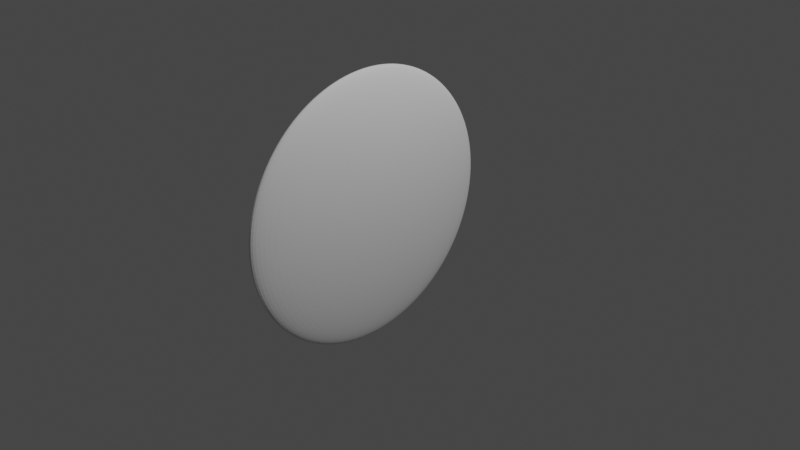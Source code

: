 # Source: proportional_Version3.0.blend  (saved by Blender 3.3.6; exported with 4.5.12 LTS)
import bpy
from mathutils import Matrix  # noqa: F401  (used for matrix-valued properties, if any)

bpy.ops.wm.read_factory_settings(use_empty=True)
scene = bpy.context.scene
scene.name = 'Scene'

# ---- collections
col_collection = bpy.data.collections.new('Collection'); scene.collection.children.link(col_collection)

# ---- materials (node trees are filled in below, after node groups)
mat_material = bpy.data.materials.new('Material')
mat_material.alpha_threshold = 0.0
mat_material.use_transparent_shadow = False
mat_material.roughness = 0.5
mat_material.line_color = (0.0, 0.0, 0.0, 1.0)

# ---- node groups
ng_selection_tool = bpy.data.node_groups.new('Selection_Tool', 'GeometryNodeTree')
_s = ng_selection_tool.interface.new_socket(name='Value', in_out='OUTPUT', socket_type='NodeSocketFloat')
_s = ng_selection_tool.interface.new_socket(name='Curve', in_out='OUTPUT', socket_type='NodeSocketGeometry')
_s = ng_selection_tool.interface.new_socket(name='Radius', in_out='INPUT', socket_type='NodeSocketFloat')
_s.subtype = 'DISTANCE'
_s.default_value = 1.0
_s.min_value = 0.0
_s = ng_selection_tool.interface.new_socket(name='Mesh', in_out='INPUT', socket_type='NodeSocketGeometry')
ng_selection_tool.is_modifier = True
_N = ng_selection_tool.nodes; _L = ng_selection_tool.links
n0 = _N.new('NodeReroute'); n0.name = 'Reroute.001'; n0.location = (-517, 12)
n0.width = 16
n0.socket_idname = 'NodeSocketGeometry'
n1 = _N.new('GeometryNodeCurveToMesh'); n1.name = 'Curve to Mesh'; n1.location = (335, -21)
n2 = _N.new('GeometryNodeCurvePrimitiveCircle'); n2.name = 'Curve Circle'; n2.location = (122, -126)
n3 = _N.new('GeometryNodeProximity'); n3.name = 'Geometry Proximity.001'; n3.location = (-389, 165)
n4 = _N.new('ShaderNodeMath'); n4.name = 'Math'; n4.location = (-156, 191)
n4.operation = 'LESS_THAN'
n5 = _N.new('GeometryNodeMeshToCurve'); n5.name = 'Mesh to Curve.002'; n5.location = (517, 3)
n6 = _N.new('NodeReroute'); n6.name = 'Reroute'; n6.location = (-203, -191)
n6.width = 16
n6.socket_idname = 'NodeSocketFloatDistance'
n7 = _N.new('NodeGroupInput'); n7.name = 'Group Input'; n7.location = (-717, 0)
n8 = _N.new('NodeGroupOutput'); n8.name = 'Group Output'; n8.location = (707, 0)
n9 = _N.new('GeometryNodeMeshToCurve'); n9.name = 'Mesh to Curve.001'; n9.location = (-404, -46)
n10 = _N.new('GeometryNodeInputNamedAttribute'); n10.name = 'Named Attribute'; n10.location = (310, -21)
n10.inputs[0].default_value = 'radius'
n11 = _N.new('GeometryNodeSwitch'); n11.name = 'Switch'; n11.location = (310, -21)
n11.input_type = 'FLOAT'
n11.inputs[1].default_value = 1.0
_L.new(n4.outputs[0], n8.inputs[0])
_L.new(n5.outputs[0], n8.inputs[1])
_L.new(n7.outputs[0], n6.inputs[0])
_L.new(n7.outputs[1], n0.inputs[0])
_L.new(n0.outputs[0], n9.inputs[0])
_L.new(n9.outputs[0], n1.inputs[0])
_L.new(n2.outputs[0], n1.inputs[1])
_L.new(n1.outputs[0], n5.inputs[0])
_L.new(n0.outputs[0], n3.inputs[0])
_L.new(n6.outputs[0], n2.inputs[4])
_L.new(n6.outputs[0], n4.inputs[1])
_L.new(n3.outputs[1], n4.inputs[0])
_L.new(n10.outputs[1], n11.inputs[0])
_L.new(n10.outputs[0], n11.inputs[2])
_L.new(n11.outputs[0], n1.inputs[2])
n8.is_active_output = True
ng_proprtional_edit_3_0 = bpy.data.node_groups.new('proprtional_edit_3.0', 'GeometryNodeTree')
_s = ng_proprtional_edit_3_0.interface.new_socket(name='Selection and Object', in_out='OUTPUT', socket_type='NodeSocketGeometry')
_s = ng_proprtional_edit_3_0.interface.new_socket(name='Object', in_out='OUTPUT', socket_type='NodeSocketGeometry')
_s = ng_proprtional_edit_3_0.interface.new_socket(name='Output', in_out='OUTPUT', socket_type='NodeSocketGeometry')
_s = ng_proprtional_edit_3_0.interface.new_socket(name='Geometry', in_out='INPUT', socket_type='NodeSocketGeometry')
_s = ng_proprtional_edit_3_0.interface.new_socket(name='radius', in_out='INPUT', socket_type='NodeSocketFloat')
_s.default_value = 0.8
_s.min_value = -1e+04
_s.max_value = 1e+04
_s = ng_proprtional_edit_3_0.interface.new_socket(name='Target', in_out='INPUT', socket_type='NodeSocketGeometry')
_s = ng_proprtional_edit_3_0.interface.new_socket(name='scale', in_out='INPUT', socket_type='NodeSocketFloat')
_s.min_value = -1e+04
_s.max_value = 1e+04
_s = ng_proprtional_edit_3_0.interface.new_socket(name='selection', in_out='INPUT', socket_type='NodeSocketBool')
_s.default_value = True
_s = ng_proprtional_edit_3_0.interface.new_socket(name='Exponent', in_out='INPUT', socket_type='NodeSocketFloat')
_s.default_value = 3.0
_s.min_value = -1e+04
_s.max_value = 1e+04
ng_proprtional_edit_3_0.is_modifier = True
_N = ng_proprtional_edit_3_0.nodes; _L = ng_proprtional_edit_3_0.links
n0 = _N.new('NodeReroute'); n0.name = 'Reroute.002'; n0.location = (-3247, -307)
n0.width = 16
n0.socket_idname = 'NodeSocketGeometry'
n1 = _N.new('NodeReroute'); n1.name = 'Reroute.001'; n1.location = (-2415, -57)
n1.width = 16
n1.socket_idname = 'NodeSocketFloat'
n2 = _N.new('ShaderNodeMath'); n2.name = 'Math.026'; n2.location = (-233, -375)
n2.operation = 'LESS_THAN'
n3 = _N.new('ShaderNodeVectorMath'); n3.name = 'Vector Math.039'; n3.location = (-377, 396)
n3.operation = 'SUBTRACT'
n4 = _N.new('ShaderNodeVectorMath'); n4.name = 'Vector Math.040'; n4.location = (-19, 513)
n5 = _N.new('ShaderNodeVectorMath'); n5.name = 'Vector Math.041'; n5.location = (-210, 413)
n5.operation = 'DIVIDE'
n5.inputs[1].default_value = (2.0, 2.0, 2.0)
n6 = _N.new('ShaderNodeVectorMath'); n6.name = 'Vector Math.042'; n6.location = (635, 374)
n6.operation = 'SUBTRACT'
n7 = _N.new('ShaderNodeVectorMath'); n7.name = 'Vector Math.043'; n7.location = (802, 391)
n7.operation = 'DIVIDE'
n7.inputs[1].default_value = (2.0, 2.0, 2.0)
n8 = _N.new('ShaderNodeVectorMath'); n8.name = 'Vector Math.044'; n8.location = (1645, 452)
n8.operation = 'DIVIDE'
n9 = _N.new('ShaderNodeVectorMath'); n9.name = 'Vector Math.049'; n9.location = (1178, 554)
n9.operation = 'SUBTRACT'
n10 = _N.new('ShaderNodeVectorMath'); n10.name = 'Vector Math.047'; n10.location = (1007, 412)
n11 = _N.new('ShaderNodeVectorMath'); n11.name = 'Vector Math.048'; n11.location = (1373, 395)
n11.operation = 'LENGTH'
n12 = _N.new('GeometryNodeBoundBox'); n12.name = 'Bounding Box.008'; n12.location = (184, 352)
n13 = _N.new('GeometryNodeBoundBox'); n13.name = 'Bounding Box.007'; n13.location = (-654, 427)
n14 = _N.new('NodeReroute'); n14.name = 'Reroute'; n14.location = (208, -192)
n14.width = 16
n14.socket_idname = 'NodeSocketFloat'
n15 = _N.new('ShaderNodeMath'); n15.name = 'Math.028'; n15.location = (495, 20)
n15.operation = 'ABSOLUTE'
n15.inputs[1].default_value = 0.8
n16 = _N.new('ShaderNodeVectorMath'); n16.name = 'Vector Math.046'; n16.location = (2126, 477)
n16.operation = 'MULTIPLY'
n17 = _N.new('ShaderNodeMath'); n17.name = 'Math.029'; n17.location = (696, -38)
n17.operation = 'DIVIDE'
n18 = _N.new('GeometryNodeCaptureAttribute'); n18.name = 'Capture Attribute.001'; n18.location = (-2038, 626)
n18.capture_items.clear()
n19 = _N.new('GeometryNodeJoinGeometry'); n19.name = 'Join Geometry.003'; n19.location = (-1038, -725)
n20 = _N.new('GeometryNodeCurveToMesh'); n20.name = 'Curve to Mesh'; n20.location = (-1477, -290)
n21 = _N.new('GeometryNodeCurvePrimitiveCircle'); n21.name = 'Curve Circle'; n21.location = (-1767, -491)
n22 = _N.new('GeometryNodeMeshToCurve'); n22.name = 'Mesh to Curve.001'; n22.location = (-1698, -200)
n23 = _N.new('GeometryNodeMeshToCurve'); n23.name = 'Mesh to Curve.002'; n23.location = (-1257, -536)
n24 = _N.new('GeometryNodeProximity'); n24.name = 'Geometry Proximity.002'; n24.location = (-829, -5)
n24.target_element = 'EDGES'
n25 = _N.new('ShaderNodeMath'); n25.name = 'Math.009'; n25.location = (-1705, 399)
n25.operation = 'GREATER_THAN'
n26 = _N.new('FunctionNodeBooleanMath'); n26.name = 'Boolean Math'; n26.location = (1725, 127)
n27 = _N.new('NodeReroute'); n27.name = 'Reroute.003'; n27.location = (1861, 285)
n27.width = 16
n27.socket_idname = 'NodeSocketFloat'
n28 = _N.new('ShaderNodeCombineXYZ'); n28.name = 'Combine XYZ'; n28.location = (1946, 346)
n29 = _N.new('ShaderNodeVectorMath'); n29.name = 'Vector Math.045'; n29.location = (1883, 494)
n29.operation = 'MULTIPLY'
n30 = _N.new('ShaderNodeMath'); n30.name = 'Math.030'; n30.location = (941, 21)
n30.operation = 'POWER'
n31 = _N.new('ShaderNodeMath'); n31.name = 'Math.027'; n31.location = (302, -23)
n31.operation = 'SUBTRACT'
n32 = _N.new('GeometryNodeCaptureAttribute'); n32.name = 'Capture Attribute.008'; n32.location = (-565, 184)
n32.capture_items.clear()
n33 = _N.new('GeometryNodeDeleteGeometry'); n33.name = 'Delete Geometry.003'; n33.location = (-1369, 507)
n34 = _N.new('ShaderNodeMath'); n34.name = 'Math.012'; n34.location = (-1376, 87)
n35 = _N.new('ShaderNodeMath'); n35.name = 'Math.011'; n35.location = (-1544, 156)
n35.operation = 'MULTIPLY'
n35.inputs[1].default_value = 0.33
n36 = _N.new('GeometryNodeProximity'); n36.name = 'Geometry Proximity.001'; n36.location = (-2228, 399)
n36.target_element = 'EDGES'
n37 = _N.new('NodeGroupOutput'); n37.name = 'Group Output'; n37.location = (3271, 165)
n38 = _N.new('GeometryNodeJoinGeometry'); n38.name = 'Join Geometry.004'; n38.location = (2871, 148)
n39 = _N.new('GeometryNodeJoinGeometry'); n39.name = 'Join Geometry.001'; n39.location = (2868, -41)
n40 = _N.new('GeometryNodeSetPosition'); n40.name = 'Set Position.010'; n40.location = (2516, 274)
n41 = _N.new('NodeGroupInput'); n41.name = 'Group Input'; n41.location = (-3447, 0)
n42 = _N.new('GeometryNodeInputNamedAttribute'); n42.name = 'Named Attribute'; n42.location = (-1502, -290)
n42.inputs[0].default_value = 'radius'
n43 = _N.new('GeometryNodeSwitch'); n43.name = 'Switch'; n43.location = (-1502, -290)
n43.input_type = 'FLOAT'
n43.inputs[1].default_value = 1.0
_L.new(n41.outputs[0], n18.inputs[0])
_L.new(n41.outputs[1], n1.inputs[0])
_L.new(n41.outputs[2], n0.inputs[0])
_L.new(n36.outputs[1], n18.inputs[1])
_L.new(n18.outputs[0], n33.inputs[0])
_L.new(n18.outputs[1], n25.inputs[0])
_L.new(n25.outputs[0], n33.inputs[1])
_L.new(n0.outputs[0], n36.inputs[0])
_L.new(n13.outputs[2], n3.inputs[0])
_L.new(n13.outputs[1], n3.inputs[1])
_L.new(n3.outputs[0], n5.inputs[0])
_L.new(n13.outputs[1], n4.inputs[0])
_L.new(n5.outputs[0], n4.inputs[1])
_L.new(n24.outputs[1], n32.inputs[1])
_L.new(n12.outputs[2], n6.inputs[0])
_L.new(n12.outputs[1], n6.inputs[1])
_L.new(n6.outputs[0], n7.inputs[0])
_L.new(n12.outputs[1], n10.inputs[0])
_L.new(n7.outputs[0], n10.inputs[1])
_L.new(n4.outputs[0], n9.inputs[0])
_L.new(n10.outputs[0], n9.inputs[1])
_L.new(n9.outputs[0], n11.inputs[0])
_L.new(n9.outputs[0], n8.inputs[0])
_L.new(n16.outputs[0], n40.inputs[3])
_L.new(n8.outputs[0], n29.inputs[0])
_L.new(n29.outputs[0], n16.inputs[0])
_L.new(n32.outputs[1], n2.inputs[0])
_L.new(n26.outputs[0], n40.inputs[1])
_L.new(n0.outputs[0], n24.inputs[0])
_L.new(n0.outputs[0], n13.inputs[0])
_L.new(n32.outputs[0], n40.inputs[0])
_L.new(n31.outputs[0], n15.inputs[0])
_L.new(n32.outputs[1], n31.inputs[0])
_L.new(n1.outputs[0], n2.inputs[1])
_L.new(n14.outputs[0], n31.inputs[1])
_L.new(n23.outputs[0], n19.inputs[0])
_L.new(n40.outputs[0], n38.inputs[0])
_L.new(n19.outputs[0], n38.inputs[0])
_L.new(n11.outputs[1], n8.inputs[1])
_L.new(n0.outputs[0], n19.inputs[0])
_L.new(n1.outputs[0], n14.inputs[0])
_L.new(n14.outputs[0], n17.inputs[1])
_L.new(n15.outputs[0], n17.inputs[0])
_L.new(n30.outputs[0], n29.inputs[1])
_L.new(n0.outputs[0], n22.inputs[0])
_L.new(n22.outputs[0], n20.inputs[0])
_L.new(n1.outputs[0], n21.inputs[4])
_L.new(n21.outputs[0], n20.inputs[1])
_L.new(n20.outputs[0], n23.inputs[0])
_L.new(n1.outputs[0], n35.inputs[0])
_L.new(n35.outputs[0], n34.inputs[1])
_L.new(n1.outputs[0], n34.inputs[0])
_L.new(n17.outputs[0], n30.inputs[0])
_L.new(n2.outputs[0], n26.inputs[0])
_L.new(n28.outputs[0], n16.inputs[1])
_L.new(n27.outputs[0], n28.inputs[0])
_L.new(n41.outputs[3], n27.inputs[0])
_L.new(n27.outputs[0], n28.inputs[1])
_L.new(n27.outputs[0], n28.inputs[2])
_L.new(n41.outputs[4], n26.inputs[1])
_L.new(n41.outputs[5], n30.inputs[1])
_L.new(n33.outputs[0], n12.inputs[0])
_L.new(n41.outputs[0], n32.inputs[0])
_L.new(n1.outputs[0], n25.inputs[1])
_L.new(n0.outputs[0], n39.inputs[0])
_L.new(n40.outputs[0], n39.inputs[0])
_L.new(n38.outputs[0], n37.inputs[0])
_L.new(n39.outputs[0], n37.inputs[1])
_L.new(n40.outputs[0], n37.inputs[2])
_L.new(n42.outputs[1], n43.inputs[0])
_L.new(n42.outputs[0], n43.inputs[2])
_L.new(n43.outputs[0], n20.inputs[2])
n37.is_active_output = True
ng_geometry_nodes = bpy.data.node_groups.new('Geometry Nodes', 'GeometryNodeTree')
_s = ng_geometry_nodes.interface.new_socket(name='Geometry', in_out='OUTPUT', socket_type='NodeSocketGeometry')
_s = ng_geometry_nodes.interface.new_socket(name='Geometry', in_out='INPUT', socket_type='NodeSocketGeometry')
ng_geometry_nodes.is_modifier = True
# nodes of 'Geometry Nodes' reference scene objects; filled in after objects exist

# ---- material node trees
mat_material.use_nodes = True; mat_material.node_tree.nodes.clear()
_N = mat_material.node_tree.nodes; _L = mat_material.node_tree.links
n0 = _N.new('ShaderNodeOutputMaterial'); n0.name = 'Material Output'; n0.location = (300, 300)
n1 = _N.new('ShaderNodeBsdfPrincipled'); n1.name = 'Principled BSDF'; n1.location = (10, 300)
n1.distribution = 'GGX'
n1.subsurface_method = 'RANDOM_WALK_SKIN'
n1.inputs[3].default_value = 1.45
n1.inputs[27].default_value = (0.0, 0.0, 0.0, 1.0)
n1.inputs[28].default_value = 1.0
_L.new(n1.outputs[0], n0.inputs[0])
n0.is_active_output = True

# ---- world
world_world = bpy.data.worlds.new('World'); scene.world = world_world
world_world.use_nodes = True; world_world.node_tree.nodes.clear()
_N = world_world.node_tree.nodes; _L = world_world.node_tree.links
n0 = _N.new('ShaderNodeOutputWorld'); n0.name = 'World Output'; n0.location = (300, 300)
n1 = _N.new('ShaderNodeBackground'); n1.name = 'Background'; n1.location = (10, 300)
n1.inputs[0].default_value = (0.05088, 0.05088, 0.05088, 1.0)
_L.new(n1.outputs[0], n0.inputs[0])
n0.is_active_output = True
world_world.color = (0.05088, 0.05088, 0.05088)
world_world.use_sun_shadow = False
world_world.sun_shadow_jitter_overblur = 0.0

# ---- cameras
cam_camera = bpy.data.cameras.new('Camera')
cam_camera.clip_end = 100.0
cam_camera.ortho_scale = 7.314

# ---- lights
light_light = bpy.data.lights.new('Light', 'POINT')
light_light.transmission_factor = 0.0
light_light.energy = 1000.0
light_light.shadow_soft_size = 0.1
light_light.shadow_maximum_resolution = 0.006
light_light.use_absolute_resolution = True

# ---- meshes
me_cube = bpy.data.meshes.new('Cube')
me_cube.from_pydata([(1.0, 1.0, 1.0), (1.0, 1.0, -1.0), (1.0, -1.0, 1.0), (1.0, -1.0, -1.0), (-1.0, 1.0, 1.0), (-1.0, 1.0, -1.0), (-1.0, -1.0, 1.0), (-1.0, -1.0, -1.0)], [], [(0, 4, 6, 2), (3, 2, 6, 7), (7, 6, 4, 5), (5, 1, 3, 7), (1, 0, 2, 3), (5, 4, 0, 1)])
_uv = me_cube.uv_layers.new(name='UVMap')
_uv.uv.foreach_set('vector', [0.625, 0.5, 0.875, 0.5, 0.875, 0.75, 0.625, 0.75, 0.375, 0.75, 0.625, 0.75, 0.625, 1.0, 0.375, 1.0, 0.375, 0.0, 0.625, 0.0, 0.625, 0.25, 0.375, 0.25, 0.125, 0.5, 0.375, 0.5, 0.375, 0.75, 0.125, 0.75, 0.375, 0.5, 0.625, 0.5, 0.625, 0.75, 0.375, 0.75, 0.375, 0.25, 0.625, 0.25, 0.625, 0.5, 0.375, 0.5])
me_cube.materials.append(mat_material)
me_cube.use_mirror_vertex_groups = False
me_cube.update()
me_plane = bpy.data.meshes.new('Plane')
me_plane.from_pydata([(0.3586, -0.2275, 0.07622), (0.4786, 0.6845, -0.3564)], [(1, 0)], [])
_uv = me_plane.uv_layers.new(name='UVMap')
_uv.uv.foreach_set('vector', [])
me_plane.update()
me_plane_001 = bpy.data.meshes.new('Plane.001')
me_plane_001.from_pydata([(0.3586, -0.2275, 0.07622), (0.4786, 0.6845, -0.3564), (0.4786, 0.6845, -0.6789), (0.3365, -0.1872, -1.307)], [], [(1, 0, 3, 2)])
_uv = me_plane_001.uv_layers.new(name='UVMap')
_uv.uv.foreach_set('vector', [0.0, 0.0, 0.0, 0.0, 0.0, 0.0, 0.0, 0.0])
me_plane_001.update()

# ---- objects
ob_cube = bpy.data.objects.new('Cube', me_cube)
ob_light = bpy.data.objects.new('Light', light_light)
ob_camera = bpy.data.objects.new('Camera', cam_camera)
ob_plane = bpy.data.objects.new('Plane', me_plane)
ob_plane_001 = bpy.data.objects.new('Plane.001', me_plane_001)
_N = ng_geometry_nodes.nodes; _L = ng_geometry_nodes.links
n0 = _N.new('GeometryNodeStoreNamedAttribute'); n0.name = 'Store Named Attribute.001'; n0.location = (-1209, -925)
n0.data_type = 'FLOAT_VECTOR'
n0.domain = 'CORNER'
n0.inputs[2].default_value = 'uv_map'
n1 = _N.new('GeometryNodeStoreNamedAttribute'); n1.name = 'Store Named Attribute'; n1.location = (-2404, -33)
n1.data_type = 'FLOAT_VECTOR'
n1.domain = 'CORNER'
n1.inputs[2].default_value = 'uv_map'
n2 = _N.new('NodeGroupInput'); n2.name = 'Group Input'; n2.location = (-2633, -46)
n3 = _N.new('GeometryNodeMeshUVSphere'); n3.name = 'UV Sphere'; n3.location = (-2429, -33)
n3.inputs[0].default_value = 72
n3.inputs[1].default_value = 67
n3.inputs[2].default_value = 1.5
n4 = _N.new('GeometryNodeMeshToCurve'); n4.name = 'Mesh to Curve'; n4.location = (-610, -702)
n5 = _N.new('GeometryNodeInstanceOnPoints'); n5.name = 'Instance on Points'; n5.location = (-911, -715)
n6 = _N.new('GeometryNodeMeshToPoints'); n6.name = 'Mesh to Points'; n6.location = (-1230, -736)
n7 = _N.new('GeometryNodeMeshUVSphere'); n7.name = 'UV Sphere.001'; n7.location = (-1234, -925)
n7.inputs[0].default_value = 14
n7.inputs[1].default_value = 8
n8 = _N.new('ShaderNodeValue'); n8.name = 'Value'; n8.location = (-1432, -541)
n8.outputs[0].default_value = 0.6
n9 = _N.new('GeometryNodeObjectInfo'); n9.name = 'Object Info'; n9.location = (-1824, -413)
n9.transform_space = 'RELATIVE'
n9.inputs[0].default_value = ob_plane
n10 = _N.new('GeometryNodeDeleteGeometry'); n10.name = 'Delete Geometry.001'; n10.location = (-279, 202)
n11 = _N.new('ShaderNodeMath'); n11.name = 'Math.001'; n11.location = (-617, -103)
n11.operation = 'GREATER_THAN'
n11.inputs[1].default_value = 0.8
n12 = _N.new('ShaderNodeMath'); n12.name = 'Math.005'; n12.location = (-613, 142)
n12.operation = 'LESS_THAN'
n13 = _N.new('GeometryNodeDeleteGeometry'); n13.name = 'Delete Geometry'; n13.location = (-281, 4)
n14 = _N.new('GeometryNodeJoinGeometry'); n14.name = 'Join Geometry'; n14.location = (2369, 67)
n15 = _N.new('ShaderNodeMath'); n15.name = 'Math.004'; n15.location = (-617, -434)
n15.operation = 'LESS_THAN'
n16 = _N.new('GeometryNodeProximity'); n16.name = 'Geometry Proximity'; n16.location = (-954, -192)
n16.target_element = 'EDGES'
n17 = _N.new('GeometryNodeCaptureAttribute'); n17.name = 'Capture Attribute'; n17.location = (-950, 124)
n17.capture_items.clear()
n18 = _N.new('GeometryNodeBoundBox'); n18.name = 'Bounding Box'; n18.location = (-1039, 368)
n19 = _N.new('ShaderNodeVectorMath'); n19.name = 'Vector Math.004'; n19.location = (-762, 337)
n19.operation = 'SUBTRACT'
n20 = _N.new('ShaderNodeVectorMath'); n20.name = 'Vector Math.006'; n20.location = (-403, 454)
n21 = _N.new('ShaderNodeVectorMath'); n21.name = 'Vector Math.005'; n21.location = (-594, 354)
n21.operation = 'DIVIDE'
n21.inputs[1].default_value = (2.0, 2.0, 2.0)
n22 = _N.new('GeometryNodeSetPosition'); n22.name = 'Set Position'; n22.location = (1963, 207)
n23 = _N.new('ShaderNodeVectorMath'); n23.name = 'Vector Math.010'; n23.location = (250, 315)
n23.operation = 'SUBTRACT'
n24 = _N.new('ShaderNodeVectorMath'); n24.name = 'Vector Math.011'; n24.location = (418, 332)
n24.operation = 'DIVIDE'
n24.inputs[1].default_value = (2.0, 2.0, 2.0)
n25 = _N.new('GeometryNodeBoundBox'); n25.name = 'Bounding Box.001'; n25.location = (45, 348)
n26 = _N.new('ShaderNodeVectorMath'); n26.name = 'Vector Math.015'; n26.location = (1261, 392)
n26.operation = 'DIVIDE'
n27 = _N.new('ShaderNodeVectorMath'); n27.name = 'Vector Math.016'; n27.location = (1480, 372)
n27.operation = 'MULTIPLY'
n28 = _N.new('ShaderNodeVectorMath'); n28.name = 'Vector Math.017'; n28.location = (1743, 328)
n28.operation = 'MULTIPLY'
n28.inputs[1].default_value = (0.2, 0.2, 0.2)
n29 = _N.new('ShaderNodeVectorMath'); n29.name = 'Vector Math.012'; n29.location = (596, 387)
n30 = _N.new('ShaderNodeVectorMath'); n30.name = 'Vector Math.014'; n30.location = (989, 336)
n30.operation = 'ABSOLUTE'
n31 = _N.new('ShaderNodeVectorMath'); n31.name = 'Vector Math.013'; n31.location = (794, 494)
n31.operation = 'SUBTRACT'
n32 = _N.new('ShaderNodeMath'); n32.name = 'Math.002'; n32.location = (-612, -264)
n32.operation = 'SUBTRACT'
n33 = _N.new('ShaderNodeMath'); n33.name = 'Math.003'; n33.location = (-420, -188)
n33.operation = 'ABSOLUTE'
n33.inputs[1].default_value = 0.8
n34 = _N.new('GeometryNodeObjectInfo'); n34.name = 'Object Info.001'; n34.location = (-2351, -2097)
n34.transform_space = 'RELATIVE'
n34.inputs[0].default_value = ob_plane
n35 = _N.new('GeometryNodeTransform'); n35.name = 'Transform'; n35.location = (-2145, -1468)
n35.inputs[3].default_value = (0.1, 1.0, 1.0)
n36 = _N.new('GeometryNodeSetPosition'); n36.name = 'Set Position.001'; n36.location = (-490, -1219)
n36.inputs[3].default_value = (-0.2, 0.0, 0.0)
n37 = _N.new('NodeGroupOutput'); n37.name = 'Group Output'; n37.location = (59, -1280)
n38 = _N.new('GeometryNodeGroup'); n38.name = 'Group.001'; n38.location = (-838, -1459)
n38.node_tree = ng_selection_tool
n38.inputs[0].default_value = 0.5
n39 = _N.new('GeometryNodeObjectInfo'); n39.name = 'Object Info.003'; n39.location = (-1323, -1539)
n39.transform_space = 'RELATIVE'
n39.inputs[0].default_value = ob_plane_001
n40 = _N.new('GeometryNodeGroup'); n40.name = 'Group'; n40.location = (-1179, -1840)
n40.width = 160
n40.node_tree = ng_proprtional_edit_3_0
n40.inputs[1].default_value = 0.8
n40.inputs[3].default_value = 0.9
n40.inputs[4].default_value = True
n40.inputs[5].default_value = 1.0
_L.new(n18.outputs[2], n19.inputs[0])
_L.new(n18.outputs[1], n19.inputs[1])
_L.new(n19.outputs[0], n21.inputs[0])
_L.new(n18.outputs[1], n20.inputs[0])
_L.new(n21.outputs[0], n20.inputs[1])
_L.new(n9.outputs[4], n6.inputs[0])
_L.new(n6.outputs[0], n5.inputs[0])
_L.new(n0.outputs[0], n5.inputs[2])
_L.new(n5.outputs[0], n4.inputs[0])
_L.new(n9.outputs[4], n16.inputs[0])
_L.new(n1.outputs[0], n17.inputs[0])
_L.new(n4.outputs[0], n14.inputs[0])
_L.new(n22.outputs[0], n14.inputs[0])
_L.new(n16.outputs[1], n17.inputs[1])
_L.new(n13.outputs[0], n22.inputs[0])
_L.new(n17.outputs[0], n13.inputs[0])
_L.new(n17.outputs[1], n11.inputs[0])
_L.new(n11.outputs[0], n13.inputs[1])
_L.new(n9.outputs[4], n18.inputs[0])
_L.new(n25.outputs[2], n23.inputs[0])
_L.new(n25.outputs[1], n23.inputs[1])
_L.new(n23.outputs[0], n24.inputs[0])
_L.new(n25.outputs[1], n29.inputs[0])
_L.new(n24.outputs[0], n29.inputs[1])
_L.new(n13.outputs[0], n25.inputs[0])
_L.new(n20.outputs[0], n31.inputs[0])
_L.new(n29.outputs[0], n31.inputs[1])
_L.new(n30.outputs[0], n26.inputs[1])
_L.new(n31.outputs[0], n30.inputs[0])
_L.new(n31.outputs[0], n26.inputs[0])
_L.new(n28.outputs[0], n22.inputs[3])
_L.new(n17.outputs[1], n32.inputs[0])
_L.new(n8.outputs[0], n7.inputs[2])
_L.new(n8.outputs[0], n32.inputs[1])
_L.new(n32.outputs[0], n33.inputs[0])
_L.new(n26.outputs[0], n27.inputs[0])
_L.new(n33.outputs[0], n27.inputs[1])
_L.new(n27.outputs[0], n28.inputs[0])
_L.new(n17.outputs[1], n15.inputs[0])
_L.new(n8.outputs[0], n15.inputs[1])
_L.new(n15.outputs[0], n22.inputs[1])
_L.new(n8.outputs[0], n12.inputs[1])
_L.new(n17.outputs[1], n12.inputs[0])
_L.new(n12.outputs[0], n10.inputs[1])
_L.new(n17.outputs[0], n10.inputs[0])
_L.new(n10.outputs[0], n14.inputs[0])
_L.new(n1.outputs[0], n35.inputs[0])
_L.new(n35.outputs[0], n40.inputs[0])
_L.new(n39.outputs[4], n38.inputs[1])
_L.new(n35.outputs[0], n36.inputs[0])
_L.new(n38.outputs[0], n36.inputs[1])
_L.new(n40.outputs[2], n37.inputs[0])
_L.new(n39.outputs[4], n40.inputs[2])
_L.new(n3.outputs[0], n1.inputs[0])
_L.new(n3.outputs[1], n1.inputs[3])
_L.new(n7.outputs[0], n0.inputs[0])
_L.new(n7.outputs[1], n0.inputs[3])
n37.is_active_output = True

# ---- transforms, parenting, visibility, modifiers, constraints
ob_cube.location = (0.0, 0.0, 0.0)
ob_cube.lock_rotations_4d = False
ob_cube.empty_display_type = 'ARROWS'
ob_cube.show_wire = True
ob_cube.lineart.crease_threshold = 0.0
_m = ob_cube.modifiers.new('GeometryNodes', 'NODES')
_m.node_group = ng_geometry_nodes
ob_light.location = (4.076, 1.005, 5.904)
ob_light.rotation_euler = (0.6503, 0.05522, 1.866)
ob_light.lock_rotations_4d = False
ob_light.empty_display_type = 'ARROWS'
ob_light.color = (0.0, 0.0, 0.0, 0.0)
ob_light.lineart.crease_threshold = 0.0
ob_camera.location = (7.359, -6.926, 4.958)
ob_camera.rotation_euler = (1.109, 0.0, 0.8149)
ob_camera.lock_rotations_4d = False
ob_camera.empty_display_type = 'ARROWS'
ob_camera.color = (0.0, 0.0, 0.0, 0.0)
ob_camera.display_type = 'WIRE'
ob_camera.lineart.crease_threshold = 0.0
ob_plane.location = (-1.248, -0.1134, 0.6312)
ob_plane.rotation_euler = (0.0, -0.0, 0.1951)
ob_plane_001.location = (-1.173, -0.7, 0.7783)
ob_plane_001.rotation_euler = (0.0, -0.0, 0.1951)

# ---- collection membership
col_collection.objects.link(ob_cube)
col_collection.objects.link(ob_light)
col_collection.objects.link(ob_camera)
col_collection.objects.link(ob_plane)
col_collection.objects.link(ob_plane_001)

# ---- scene / render settings (as saved in the file)
scene.camera = ob_camera
scene.frame_start = 1; scene.frame_end = 250; scene.frame_set(147)
scene.render.engine = 'BLENDER_EEVEE_NEXT'
scene.cycles.sampling_pattern = 'TABULATED_SOBOL'
scene.cycles.use_light_tree = False
scene.view_settings.view_transform = 'Filmic'
bpy.context.view_layer.update()
